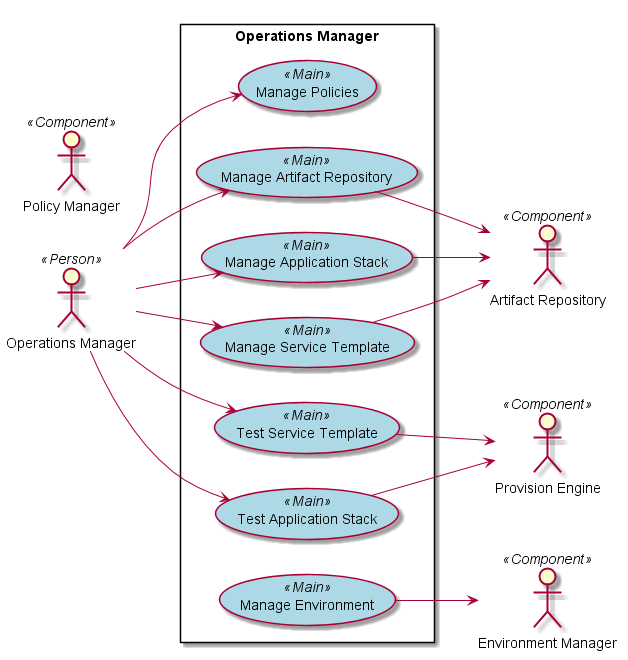

The diagram above was rendered by PlantUML. Its source (embedded in the PNG):
@startuml

skinparam usecase {
  BackgroudnColor #lightgreen
  BackgroundColor<<Main>> #lightblue
}
left to right direction

actor OM as :Operations Manager: <<Person>>
actor PM as :Policy Manager: <<Component>>
actor EM as :Environment Manager: <<Component>>
actor PE as :Provision Engine: <<Component>>
actor AR as :Artifact Repository: <<Component>>

rectangle "Operations Manager" {
    UseCase MAS <<Main>> as "Manage Application Stack"
    UseCase MST <<Main>> as "Manage Service Template"
    UseCase TST <<Main>> as "Test Service Template"
    UseCase TAS <<Main>> as "Test Application Stack"
    UseCase MAR <<Main>> as "Manage Artifact Repository"
    UseCase MP <<Main>> as "Manage Policies"
    UseCase ME <<Main>> as "Manage Environment"

    OM --> MST
    OM --> MAS
    OM --> TST
    OM --> TAS
    OM --> MAR
    OM --> MP

    MAR --> AR
    TAS --> PE
    MAS --> AR
    TST --> PE
    MST --> AR
    ME --> EM
}

@enduml